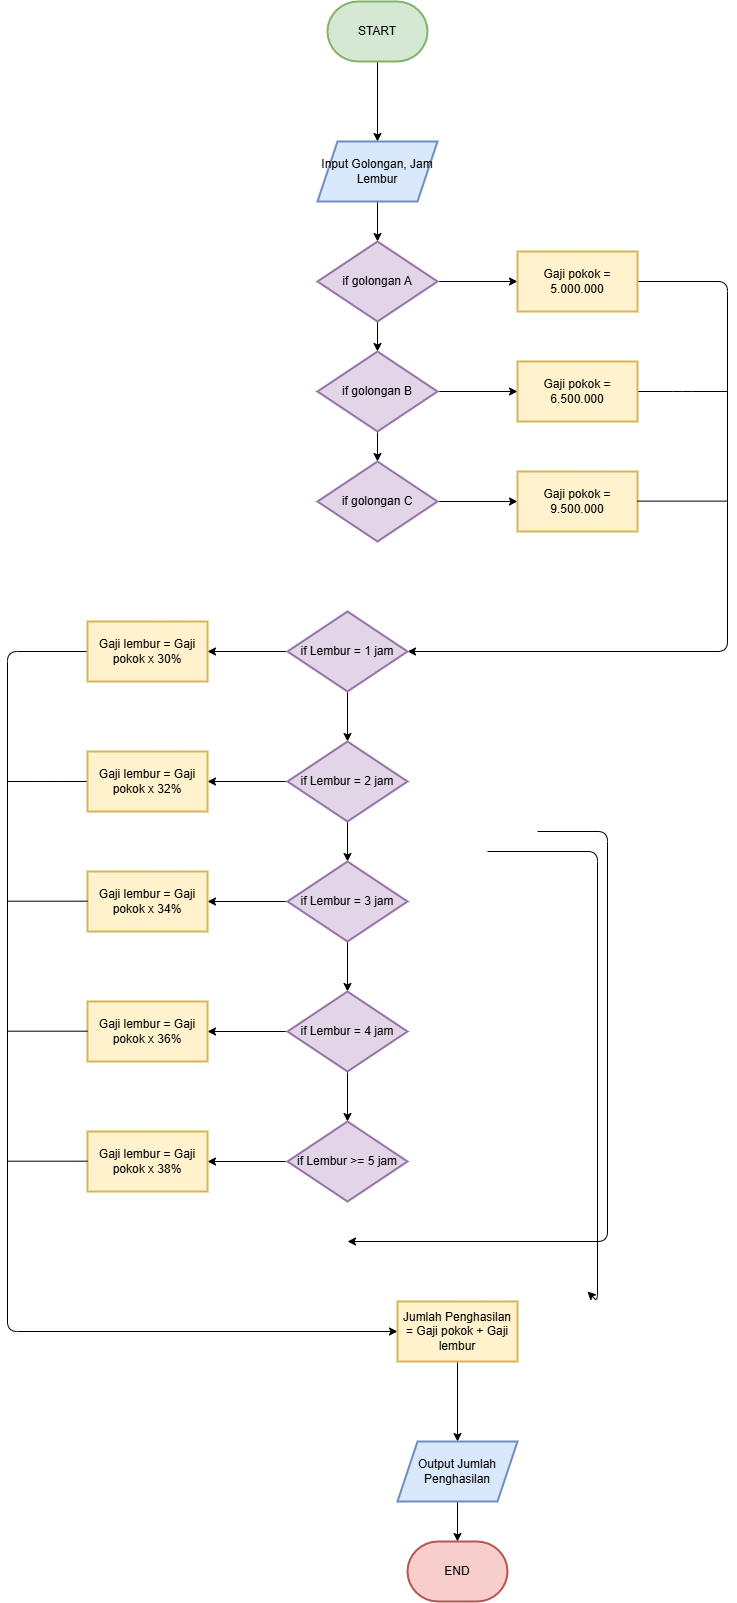

The diagram above was exported from draw.io. Its source (the exported page's mxGraphModel, read from the mxfile embedded in the PNG):
<mxGraphModel dx="2044" dy="2442" grid="1" gridSize="10" guides="1" tooltips="1" connect="1" arrows="1" fold="1" page="1" pageScale="1" pageWidth="850" pageHeight="1100" math="0" shadow="0">
  <root>
    <mxCell id="0" />
    <mxCell id="1" parent="0" />
    <mxCell id="76" style="edgeStyle=none;html=1;entryX=1;entryY=0.5;entryDx=0;entryDy=0;" parent="1" edge="1">
      <mxGeometry relative="1" as="geometry">
        <mxPoint x="650" y="920" as="targetPoint" />
        <mxPoint x="550" y="480" as="sourcePoint" />
        <Array as="points">
          <mxPoint x="660" y="480" />
          <mxPoint x="660" y="930" />
        </Array>
      </mxGeometry>
    </mxCell>
    <mxCell id="122" style="edgeStyle=orthogonalEdgeStyle;html=1;entryX=1;entryY=0.5;entryDx=0;entryDy=0;" parent="1" edge="1">
      <mxGeometry relative="1" as="geometry">
        <mxPoint x="410" y="870" as="targetPoint" />
        <mxPoint x="600" y="459.9999999999998" as="sourcePoint" />
        <Array as="points">
          <mxPoint x="670" y="460" />
          <mxPoint x="670" y="870" />
        </Array>
      </mxGeometry>
    </mxCell>
    <mxCell id="238" value="" style="edgeStyle=orthogonalEdgeStyle;html=1;" parent="1" source="236" target="237" edge="1">
      <mxGeometry relative="1" as="geometry" />
    </mxCell>
    <mxCell id="236" value="START" style="strokeWidth=2;html=1;shape=mxgraph.flowchart.terminator;whiteSpace=wrap;fillColor=#d5e8d4;strokeColor=#82b366;" parent="1" vertex="1">
      <mxGeometry x="390" y="-370" width="100" height="60" as="geometry" />
    </mxCell>
    <mxCell id="240" value="" style="edgeStyle=orthogonalEdgeStyle;html=1;" parent="1" source="237" target="239" edge="1">
      <mxGeometry relative="1" as="geometry" />
    </mxCell>
    <mxCell id="237" value="Input Golongan, Jam Lembur" style="shape=parallelogram;perimeter=parallelogramPerimeter;whiteSpace=wrap;html=1;fixedSize=1;fillColor=#dae8fc;strokeColor=#6c8ebf;strokeWidth=2;" parent="1" vertex="1">
      <mxGeometry x="380" y="-230" width="120" height="60" as="geometry" />
    </mxCell>
    <mxCell id="242" value="" style="edgeStyle=orthogonalEdgeStyle;html=1;" parent="1" source="239" target="241" edge="1">
      <mxGeometry relative="1" as="geometry" />
    </mxCell>
    <mxCell id="249" value="" style="edgeStyle=orthogonalEdgeStyle;html=1;" parent="1" source="239" target="244" edge="1">
      <mxGeometry relative="1" as="geometry" />
    </mxCell>
    <mxCell id="239" value="if golongan A" style="rhombus;whiteSpace=wrap;html=1;fillColor=#e1d5e7;strokeColor=#9673a6;strokeWidth=2;" parent="1" vertex="1">
      <mxGeometry x="380" y="-130" width="120" height="80" as="geometry" />
    </mxCell>
    <mxCell id="251" style="edgeStyle=orthogonalEdgeStyle;html=1;" parent="1" source="241" edge="1">
      <mxGeometry relative="1" as="geometry">
        <mxPoint x="470" y="280" as="targetPoint" />
        <Array as="points">
          <mxPoint x="790" y="-90" />
        </Array>
      </mxGeometry>
    </mxCell>
    <mxCell id="241" value="Gaji pokok = 5.000.000" style="whiteSpace=wrap;html=1;fillColor=#fff2cc;strokeColor=#d6b656;strokeWidth=2;" parent="1" vertex="1">
      <mxGeometry x="580" y="-120" width="120" height="60" as="geometry" />
    </mxCell>
    <mxCell id="243" value="" style="edgeStyle=orthogonalEdgeStyle;html=1;" parent="1" source="244" target="245" edge="1">
      <mxGeometry relative="1" as="geometry" />
    </mxCell>
    <mxCell id="250" value="" style="edgeStyle=orthogonalEdgeStyle;html=1;" parent="1" source="244" target="247" edge="1">
      <mxGeometry relative="1" as="geometry" />
    </mxCell>
    <mxCell id="244" value="if golongan B" style="rhombus;whiteSpace=wrap;html=1;fillColor=#e1d5e7;strokeColor=#9673a6;strokeWidth=2;" parent="1" vertex="1">
      <mxGeometry x="380" y="-20" width="120" height="80" as="geometry" />
    </mxCell>
    <mxCell id="277" style="edgeStyle=orthogonalEdgeStyle;html=1;endArrow=baseDash;endFill=0;" parent="1" source="245" edge="1">
      <mxGeometry relative="1" as="geometry">
        <mxPoint x="790" y="20" as="targetPoint" />
      </mxGeometry>
    </mxCell>
    <mxCell id="245" value="Gaji pokok = 6.500.000" style="whiteSpace=wrap;html=1;fillColor=#fff2cc;strokeColor=#d6b656;strokeWidth=2;" parent="1" vertex="1">
      <mxGeometry x="580" y="-10" width="120" height="60" as="geometry" />
    </mxCell>
    <mxCell id="246" value="" style="edgeStyle=orthogonalEdgeStyle;html=1;" parent="1" source="247" target="248" edge="1">
      <mxGeometry relative="1" as="geometry" />
    </mxCell>
    <mxCell id="247" value="if golongan C" style="rhombus;whiteSpace=wrap;html=1;fillColor=#e1d5e7;strokeColor=#9673a6;strokeWidth=2;" parent="1" vertex="1">
      <mxGeometry x="380" y="90" width="120" height="80" as="geometry" />
    </mxCell>
    <mxCell id="248" value="Gaji pokok = 9.500.000" style="whiteSpace=wrap;html=1;fillColor=#fff2cc;strokeColor=#d6b656;strokeWidth=2;" parent="1" vertex="1">
      <mxGeometry x="580" y="100" width="120" height="60" as="geometry" />
    </mxCell>
    <mxCell id="254" value="" style="edgeStyle=orthogonalEdgeStyle;html=1;" parent="1" source="252" target="253" edge="1">
      <mxGeometry relative="1" as="geometry" />
    </mxCell>
    <mxCell id="267" value="" style="edgeStyle=orthogonalEdgeStyle;html=1;" parent="1" source="252" target="256" edge="1">
      <mxGeometry relative="1" as="geometry" />
    </mxCell>
    <mxCell id="252" value="if Lembur = 1 jam" style="rhombus;whiteSpace=wrap;html=1;fillColor=#e1d5e7;strokeColor=#9673a6;strokeWidth=2;" parent="1" vertex="1">
      <mxGeometry x="350" y="240" width="120" height="80" as="geometry" />
    </mxCell>
    <mxCell id="271" style="edgeStyle=orthogonalEdgeStyle;html=1;" parent="1" source="253" edge="1">
      <mxGeometry relative="1" as="geometry">
        <mxPoint x="460" y="960" as="targetPoint" />
        <Array as="points">
          <mxPoint x="70" y="280" />
        </Array>
      </mxGeometry>
    </mxCell>
    <mxCell id="253" value="Gaji lembur = Gaji pokok x 30%" style="whiteSpace=wrap;html=1;fillColor=#fff2cc;strokeColor=#d6b656;strokeWidth=2;" parent="1" vertex="1">
      <mxGeometry x="150" y="250" width="120" height="60" as="geometry" />
    </mxCell>
    <mxCell id="255" value="" style="edgeStyle=orthogonalEdgeStyle;html=1;" parent="1" source="256" target="257" edge="1">
      <mxGeometry relative="1" as="geometry" />
    </mxCell>
    <mxCell id="268" value="" style="edgeStyle=orthogonalEdgeStyle;html=1;" parent="1" source="256" target="259" edge="1">
      <mxGeometry relative="1" as="geometry" />
    </mxCell>
    <mxCell id="256" value="if Lembur = 2 jam" style="rhombus;whiteSpace=wrap;html=1;fillColor=#e1d5e7;strokeColor=#9673a6;strokeWidth=2;" parent="1" vertex="1">
      <mxGeometry x="350" y="370" width="120" height="80" as="geometry" />
    </mxCell>
    <mxCell id="279" style="edgeStyle=orthogonalEdgeStyle;html=1;endArrow=baseDash;endFill=0;" parent="1" source="257" edge="1">
      <mxGeometry relative="1" as="geometry">
        <mxPoint x="70" y="410" as="targetPoint" />
      </mxGeometry>
    </mxCell>
    <mxCell id="257" value="Gaji lembur = Gaji pokok x 32%" style="whiteSpace=wrap;html=1;fillColor=#fff2cc;strokeColor=#d6b656;strokeWidth=2;" parent="1" vertex="1">
      <mxGeometry x="150" y="380" width="120" height="60" as="geometry" />
    </mxCell>
    <mxCell id="258" value="" style="edgeStyle=orthogonalEdgeStyle;html=1;" parent="1" source="259" target="260" edge="1">
      <mxGeometry relative="1" as="geometry" />
    </mxCell>
    <mxCell id="269" value="" style="edgeStyle=orthogonalEdgeStyle;html=1;" parent="1" source="259" target="262" edge="1">
      <mxGeometry relative="1" as="geometry" />
    </mxCell>
    <mxCell id="259" value="if Lembur = 3 jam" style="rhombus;whiteSpace=wrap;html=1;fillColor=#e1d5e7;strokeColor=#9673a6;strokeWidth=2;" parent="1" vertex="1">
      <mxGeometry x="350" y="490" width="120" height="80" as="geometry" />
    </mxCell>
    <mxCell id="260" value="Gaji lembur = Gaji pokok x 34%" style="whiteSpace=wrap;html=1;fillColor=#fff2cc;strokeColor=#d6b656;strokeWidth=2;" parent="1" vertex="1">
      <mxGeometry x="150" y="500" width="120" height="60" as="geometry" />
    </mxCell>
    <mxCell id="261" value="" style="edgeStyle=orthogonalEdgeStyle;html=1;" parent="1" source="262" target="263" edge="1">
      <mxGeometry relative="1" as="geometry" />
    </mxCell>
    <mxCell id="270" value="" style="edgeStyle=orthogonalEdgeStyle;html=1;" parent="1" source="262" target="265" edge="1">
      <mxGeometry relative="1" as="geometry" />
    </mxCell>
    <mxCell id="262" value="if Lembur = 4 jam" style="rhombus;whiteSpace=wrap;html=1;fillColor=#e1d5e7;strokeColor=#9673a6;strokeWidth=2;" parent="1" vertex="1">
      <mxGeometry x="350" y="620" width="120" height="80" as="geometry" />
    </mxCell>
    <mxCell id="263" value="Gaji lembur = Gaji pokok x 36%" style="whiteSpace=wrap;html=1;fillColor=#fff2cc;strokeColor=#d6b656;strokeWidth=2;" parent="1" vertex="1">
      <mxGeometry x="150" y="630" width="120" height="60" as="geometry" />
    </mxCell>
    <mxCell id="264" value="" style="edgeStyle=orthogonalEdgeStyle;html=1;" parent="1" source="265" target="266" edge="1">
      <mxGeometry relative="1" as="geometry" />
    </mxCell>
    <mxCell id="265" value="if Lembur &amp;gt;= 5 jam" style="rhombus;whiteSpace=wrap;html=1;fillColor=#e1d5e7;strokeColor=#9673a6;strokeWidth=2;" parent="1" vertex="1">
      <mxGeometry x="350" y="750" width="120" height="80" as="geometry" />
    </mxCell>
    <mxCell id="266" value="Gaji lembur = Gaji pokok x 38%" style="whiteSpace=wrap;html=1;fillColor=#fff2cc;strokeColor=#d6b656;strokeWidth=2;" parent="1" vertex="1">
      <mxGeometry x="150" y="760" width="120" height="60" as="geometry" />
    </mxCell>
    <mxCell id="274" value="" style="edgeStyle=orthogonalEdgeStyle;html=1;" parent="1" source="272" target="273" edge="1">
      <mxGeometry relative="1" as="geometry" />
    </mxCell>
    <mxCell id="272" value="Jumlah Penghasilan = Gaji pokok + Gaji lembur" style="whiteSpace=wrap;html=1;fillColor=#fff2cc;strokeColor=#d6b656;strokeWidth=2;" parent="1" vertex="1">
      <mxGeometry x="460" y="930" width="120" height="60" as="geometry" />
    </mxCell>
    <mxCell id="276" value="" style="edgeStyle=orthogonalEdgeStyle;html=1;" parent="1" source="273" target="275" edge="1">
      <mxGeometry relative="1" as="geometry" />
    </mxCell>
    <mxCell id="273" value="Output Jumlah Penghasilan" style="shape=parallelogram;perimeter=parallelogramPerimeter;whiteSpace=wrap;html=1;fixedSize=1;fillColor=#dae8fc;strokeColor=#6c8ebf;strokeWidth=2;" parent="1" vertex="1">
      <mxGeometry x="460" y="1070" width="120" height="60" as="geometry" />
    </mxCell>
    <mxCell id="275" value="END" style="strokeWidth=2;html=1;shape=mxgraph.flowchart.terminator;whiteSpace=wrap;fillColor=#f8cecc;strokeColor=#b85450;" parent="1" vertex="1">
      <mxGeometry x="470" y="1170" width="100" height="60" as="geometry" />
    </mxCell>
    <mxCell id="278" style="edgeStyle=orthogonalEdgeStyle;html=1;endArrow=baseDash;endFill=0;" parent="1" edge="1">
      <mxGeometry relative="1" as="geometry">
        <mxPoint x="790" y="129.62" as="targetPoint" />
        <mxPoint x="700" y="129.62" as="sourcePoint" />
      </mxGeometry>
    </mxCell>
    <mxCell id="280" style="edgeStyle=orthogonalEdgeStyle;html=1;endArrow=baseDash;endFill=0;" parent="1" edge="1">
      <mxGeometry relative="1" as="geometry">
        <mxPoint x="70" y="529.69" as="targetPoint" />
        <mxPoint x="150" y="529.69" as="sourcePoint" />
      </mxGeometry>
    </mxCell>
    <mxCell id="281" style="edgeStyle=orthogonalEdgeStyle;html=1;endArrow=baseDash;endFill=0;" parent="1" edge="1">
      <mxGeometry relative="1" as="geometry">
        <mxPoint x="70" y="659.69" as="targetPoint" />
        <mxPoint x="150" y="659.69" as="sourcePoint" />
      </mxGeometry>
    </mxCell>
    <mxCell id="282" style="edgeStyle=orthogonalEdgeStyle;html=1;endArrow=baseDash;endFill=0;" parent="1" edge="1">
      <mxGeometry relative="1" as="geometry">
        <mxPoint x="70" y="789.69" as="targetPoint" />
        <mxPoint x="150" y="789.69" as="sourcePoint" />
      </mxGeometry>
    </mxCell>
  </root>
</mxGraphModel>